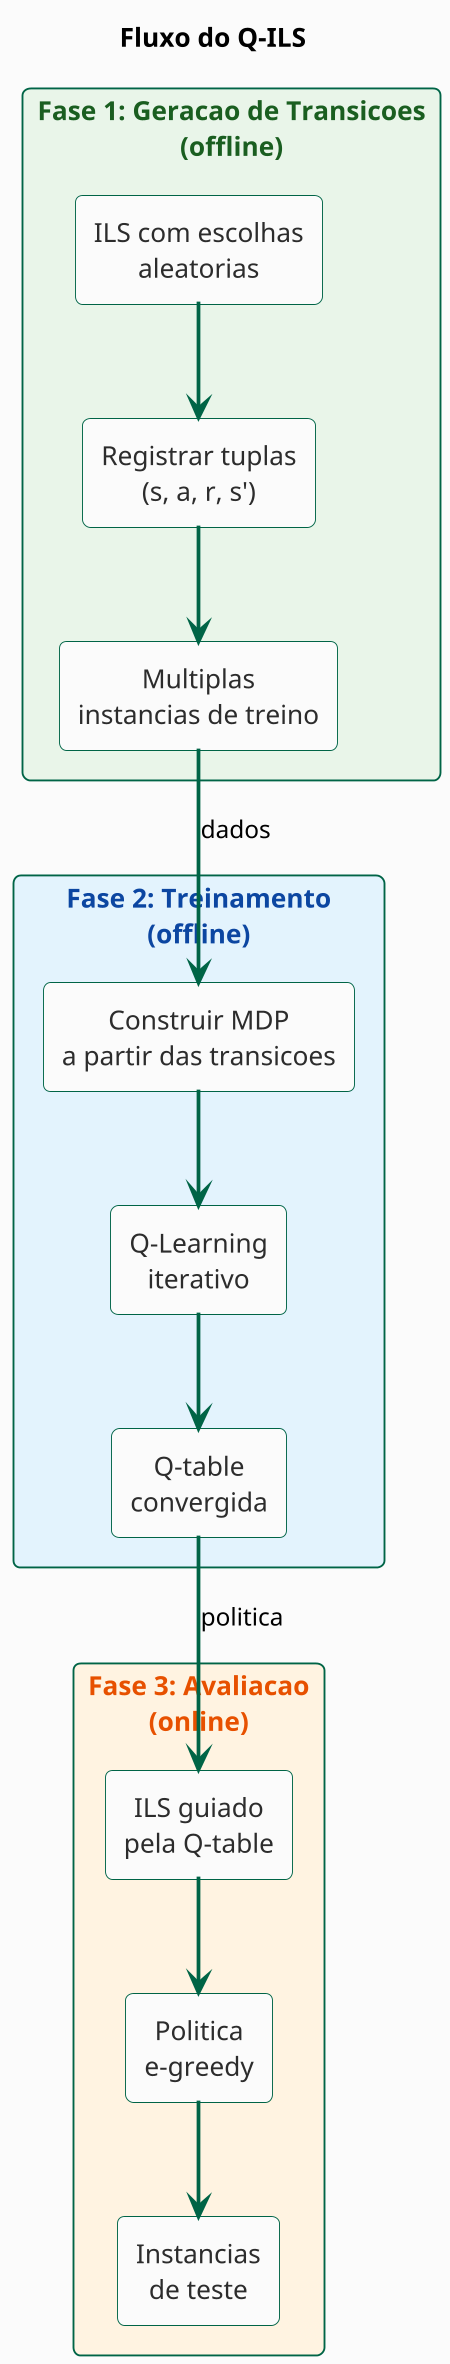

The diagram above was rendered by PlantUML. Its source (embedded in the PNG):
@startuml
<style>
  .Fase1 {
    BackGroundColor: #E8F5E9;
    FontColor: #1B5E20;
  }
  .Fase2 {
    BackGroundColor: #E3F2FD;
    FontColor: #0D47A1;
  }
  .Fase3 {
    BackGroundColor: #FFF3E0;
    FontColor: #E65100;
  }
</style>

skinparam Dpi 200
skinparam defaultFontName "Segoe UI"
skinparam backgroundColor #FAFAFA
skinparam DefaultTextAlignment center
skinparam shadowing false
skinparam roundcorner 8
skinparam ArrowColor #006446
skinparam ArrowThickness 2
skinparam rectangle {
  BackgroundColor #FAFAFA
  BorderColor #006446
  FontColor #2D2D2D
}

scale 0.9

title Fluxo do Q-ILS

rectangle "**Fase 1: Geracao de Transicoes**\n(offline)" as F1 <<Fase1>> {
  rectangle "ILS com escolhas\naleatorias" as ILS1
  rectangle "Registrar tuplas\n(s, a, r, s')" as REG
  rectangle "Multiplas\ninstancias de treino" as MULT
}

rectangle "**Fase 2: Treinamento**\n(offline)" as F2 <<Fase2>> {
  rectangle "Construir MDP\na partir das transicoes" as MDP
  rectangle "Q-Learning\niterativo" as QL
  rectangle "Q-table\nconvergida" as QT
}

rectangle "**Fase 3: Avaliacao**\n(online)" as F3 <<Fase3>> {
  rectangle "ILS guiado\npela Q-table" as ILS2
  rectangle "Politica\ne-greedy" as POL
  rectangle "Instancias\nde teste" as TEST
}

ILS1 --> REG
REG --> MULT

MULT --> MDP : dados

MDP --> QL
QL --> QT

QT --> ILS2 : politica

ILS2 --> POL
POL --> TEST

hide <<Fase1>> stereotype
hide <<Fase2>> stereotype
hide <<Fase3>> stereotype

@enduml